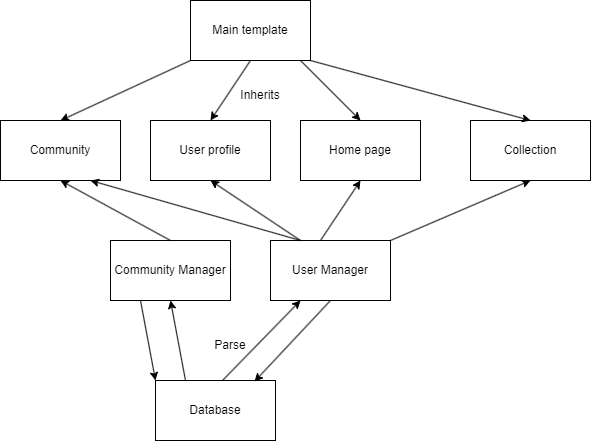

The diagram above was exported from draw.io. Its source (the exported page's mxGraphModel, read from the mxfile embedded in the PNG):
<mxGraphModel dx="460" dy="752" grid="1" gridSize="10" guides="1" tooltips="1" connect="1" arrows="1" fold="1" page="1" pageScale="1" pageWidth="850" pageHeight="1100" math="0" shadow="0">
  <root>
    <mxCell id="0" />
    <mxCell id="1" parent="0" />
    <mxCell id="Ai2TeEWHNYuf176SNm-3-2" value="Main template" style="rounded=0;whiteSpace=wrap;html=1;" vertex="1" parent="1">
      <mxGeometry x="340" y="30" width="120" height="60" as="geometry" />
    </mxCell>
    <mxCell id="Ai2TeEWHNYuf176SNm-3-3" value="Community" style="rounded=0;whiteSpace=wrap;html=1;" vertex="1" parent="1">
      <mxGeometry x="150" y="150" width="120" height="60" as="geometry" />
    </mxCell>
    <mxCell id="Ai2TeEWHNYuf176SNm-3-4" value="User profile" style="rounded=0;whiteSpace=wrap;html=1;" vertex="1" parent="1">
      <mxGeometry x="300" y="150" width="120" height="60" as="geometry" />
    </mxCell>
    <mxCell id="Ai2TeEWHNYuf176SNm-3-5" value="Home page" style="rounded=0;whiteSpace=wrap;html=1;" vertex="1" parent="1">
      <mxGeometry x="450" y="150" width="120" height="60" as="geometry" />
    </mxCell>
    <mxCell id="Ai2TeEWHNYuf176SNm-3-6" value="Collection" style="rounded=0;whiteSpace=wrap;html=1;" vertex="1" parent="1">
      <mxGeometry x="620" y="150" width="120" height="60" as="geometry" />
    </mxCell>
    <mxCell id="Ai2TeEWHNYuf176SNm-3-7" value="" style="endArrow=classic;html=1;rounded=0;exitX=0;exitY=1;exitDx=0;exitDy=0;entryX=0.5;entryY=0;entryDx=0;entryDy=0;" edge="1" parent="1" source="Ai2TeEWHNYuf176SNm-3-2" target="Ai2TeEWHNYuf176SNm-3-3">
      <mxGeometry width="50" height="50" relative="1" as="geometry">
        <mxPoint x="250" y="120" as="sourcePoint" />
        <mxPoint x="190" y="100" as="targetPoint" />
      </mxGeometry>
    </mxCell>
    <mxCell id="Ai2TeEWHNYuf176SNm-3-8" value="" style="endArrow=classic;html=1;rounded=0;exitX=0;exitY=1;exitDx=0;exitDy=0;entryX=0.5;entryY=0;entryDx=0;entryDy=0;" edge="1" parent="1" target="Ai2TeEWHNYuf176SNm-3-4">
      <mxGeometry width="50" height="50" relative="1" as="geometry">
        <mxPoint x="400" y="90" as="sourcePoint" />
        <mxPoint x="270" y="150" as="targetPoint" />
      </mxGeometry>
    </mxCell>
    <mxCell id="Ai2TeEWHNYuf176SNm-3-9" value="" style="endArrow=classic;html=1;rounded=0;exitX=0;exitY=1;exitDx=0;exitDy=0;entryX=0.5;entryY=0;entryDx=0;entryDy=0;" edge="1" parent="1" target="Ai2TeEWHNYuf176SNm-3-5">
      <mxGeometry width="50" height="50" relative="1" as="geometry">
        <mxPoint x="450" y="90" as="sourcePoint" />
        <mxPoint x="320" y="150" as="targetPoint" />
        <Array as="points" />
      </mxGeometry>
    </mxCell>
    <mxCell id="Ai2TeEWHNYuf176SNm-3-10" value="" style="endArrow=classic;html=1;rounded=0;entryX=0.5;entryY=0;entryDx=0;entryDy=0;" edge="1" parent="1" target="Ai2TeEWHNYuf176SNm-3-6">
      <mxGeometry width="50" height="50" relative="1" as="geometry">
        <mxPoint x="460" y="90" as="sourcePoint" />
        <mxPoint x="510" y="40" as="targetPoint" />
      </mxGeometry>
    </mxCell>
    <mxCell id="Ai2TeEWHNYuf176SNm-3-11" value="Community Manager" style="rounded=0;whiteSpace=wrap;html=1;" vertex="1" parent="1">
      <mxGeometry x="260" y="270" width="120" height="60" as="geometry" />
    </mxCell>
    <mxCell id="Ai2TeEWHNYuf176SNm-3-12" value="User Manager" style="rounded=0;whiteSpace=wrap;html=1;" vertex="1" parent="1">
      <mxGeometry x="420" y="270" width="120" height="60" as="geometry" />
    </mxCell>
    <mxCell id="Ai2TeEWHNYuf176SNm-3-13" value="" style="endArrow=classic;html=1;rounded=0;entryX=0.5;entryY=1;entryDx=0;entryDy=0;" edge="1" parent="1" target="Ai2TeEWHNYuf176SNm-3-5">
      <mxGeometry width="50" height="50" relative="1" as="geometry">
        <mxPoint x="470" y="270" as="sourcePoint" />
        <mxPoint x="520" y="220" as="targetPoint" />
      </mxGeometry>
    </mxCell>
    <mxCell id="Ai2TeEWHNYuf176SNm-3-14" value="" style="endArrow=classic;html=1;rounded=0;exitX=0.25;exitY=0;exitDx=0;exitDy=0;entryX=0.5;entryY=1;entryDx=0;entryDy=0;" edge="1" parent="1" source="Ai2TeEWHNYuf176SNm-3-12" target="Ai2TeEWHNYuf176SNm-3-4">
      <mxGeometry width="50" height="50" relative="1" as="geometry">
        <mxPoint x="400" y="240" as="sourcePoint" />
        <mxPoint x="270" y="300" as="targetPoint" />
        <Array as="points" />
      </mxGeometry>
    </mxCell>
    <mxCell id="Ai2TeEWHNYuf176SNm-3-15" value="" style="endArrow=classic;html=1;rounded=0;exitX=0.5;exitY=0;exitDx=0;exitDy=0;entryX=0.5;entryY=1;entryDx=0;entryDy=0;" edge="1" parent="1" source="Ai2TeEWHNYuf176SNm-3-11" target="Ai2TeEWHNYuf176SNm-3-3">
      <mxGeometry width="50" height="50" relative="1" as="geometry">
        <mxPoint x="280" y="240" as="sourcePoint" />
        <mxPoint x="150" y="300" as="targetPoint" />
      </mxGeometry>
    </mxCell>
    <mxCell id="Ai2TeEWHNYuf176SNm-3-16" value="" style="endArrow=classic;html=1;rounded=0;exitX=0;exitY=1;exitDx=0;exitDy=0;entryX=0.75;entryY=1;entryDx=0;entryDy=0;" edge="1" parent="1" target="Ai2TeEWHNYuf176SNm-3-3">
      <mxGeometry width="50" height="50" relative="1" as="geometry">
        <mxPoint x="450" y="270" as="sourcePoint" />
        <mxPoint x="320" y="330" as="targetPoint" />
      </mxGeometry>
    </mxCell>
    <mxCell id="Ai2TeEWHNYuf176SNm-3-17" value="" style="endArrow=classic;html=1;rounded=0;entryX=0.5;entryY=1;entryDx=0;entryDy=0;" edge="1" parent="1" target="Ai2TeEWHNYuf176SNm-3-6">
      <mxGeometry width="50" height="50" relative="1" as="geometry">
        <mxPoint x="540" y="270" as="sourcePoint" />
        <mxPoint x="590" y="220" as="targetPoint" />
      </mxGeometry>
    </mxCell>
    <mxCell id="Ai2TeEWHNYuf176SNm-3-18" value="Database" style="rounded=0;whiteSpace=wrap;html=1;" vertex="1" parent="1">
      <mxGeometry x="305" y="410" width="120" height="60" as="geometry" />
    </mxCell>
    <mxCell id="Ai2TeEWHNYuf176SNm-3-19" value="" style="endArrow=classic;html=1;rounded=0;entryX=0.5;entryY=1;entryDx=0;entryDy=0;" edge="1" parent="1" target="Ai2TeEWHNYuf176SNm-3-11">
      <mxGeometry width="50" height="50" relative="1" as="geometry">
        <mxPoint x="335" y="410" as="sourcePoint" />
        <mxPoint x="385" y="360" as="targetPoint" />
      </mxGeometry>
    </mxCell>
    <mxCell id="Ai2TeEWHNYuf176SNm-3-20" value="" style="endArrow=classic;html=1;rounded=0;exitX=0.558;exitY=0;exitDx=0;exitDy=0;entryX=0.25;entryY=1;entryDx=0;entryDy=0;exitPerimeter=0;" edge="1" parent="1" source="Ai2TeEWHNYuf176SNm-3-18" target="Ai2TeEWHNYuf176SNm-3-12">
      <mxGeometry width="50" height="50" relative="1" as="geometry">
        <mxPoint x="510" y="340" as="sourcePoint" />
        <mxPoint x="380" y="400" as="targetPoint" />
      </mxGeometry>
    </mxCell>
    <mxCell id="Ai2TeEWHNYuf176SNm-3-21" value="Parse" style="text;html=1;strokeColor=none;fillColor=none;align=center;verticalAlign=middle;whiteSpace=wrap;rounded=0;" vertex="1" parent="1">
      <mxGeometry x="350" y="360" width="60" height="30" as="geometry" />
    </mxCell>
    <mxCell id="Ai2TeEWHNYuf176SNm-3-25" value="Inherits" style="text;html=1;strokeColor=none;fillColor=none;align=center;verticalAlign=middle;whiteSpace=wrap;rounded=0;" vertex="1" parent="1">
      <mxGeometry x="380" y="110" width="60" height="30" as="geometry" />
    </mxCell>
    <mxCell id="Ai2TeEWHNYuf176SNm-3-28" value="" style="endArrow=classic;html=1;rounded=0;exitX=0.25;exitY=1;exitDx=0;exitDy=0;entryX=0;entryY=0;entryDx=0;entryDy=0;" edge="1" parent="1" source="Ai2TeEWHNYuf176SNm-3-11" target="Ai2TeEWHNYuf176SNm-3-18">
      <mxGeometry width="50" height="50" relative="1" as="geometry">
        <mxPoint x="320" y="410" as="sourcePoint" />
        <mxPoint x="370" y="360" as="targetPoint" />
      </mxGeometry>
    </mxCell>
    <mxCell id="Ai2TeEWHNYuf176SNm-3-29" value="" style="endArrow=classic;html=1;rounded=0;exitX=0.5;exitY=1;exitDx=0;exitDy=0;entryX=0.825;entryY=0.017;entryDx=0;entryDy=0;entryPerimeter=0;" edge="1" parent="1" source="Ai2TeEWHNYuf176SNm-3-12" target="Ai2TeEWHNYuf176SNm-3-18">
      <mxGeometry width="50" height="50" relative="1" as="geometry">
        <mxPoint x="560" y="410" as="sourcePoint" />
        <mxPoint x="450" y="350" as="targetPoint" />
      </mxGeometry>
    </mxCell>
  </root>
</mxGraphModel>